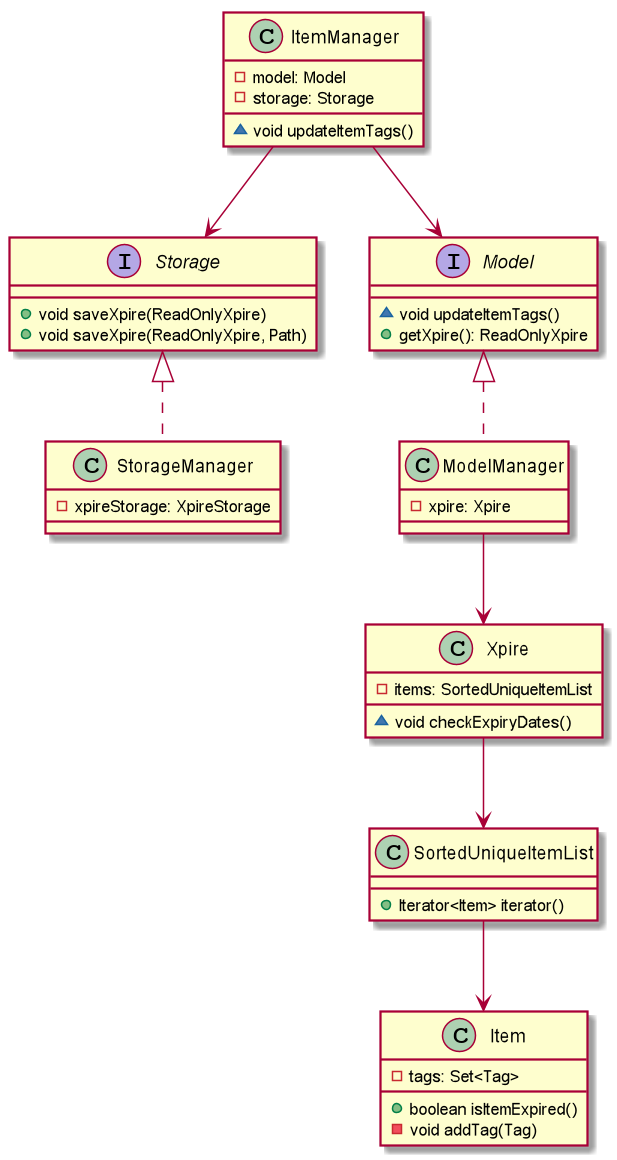

The diagram above was rendered by PlantUML. Its source (embedded in the PNG):
@startuml

class ItemManager {
- model: Model
- storage: Storage
~ void updateItemTags()
}
interface Storage {
+ void saveXpire(ReadOnlyXpire)
+ void saveXpire(ReadOnlyXpire, Path)
}
interface Model {
~ void updateItemTags()
+ getXpire(): ReadOnlyXpire
}
class StorageManager {
- xpireStorage: XpireStorage
}
class ModelManager {
- xpire: Xpire
}
class Xpire {
- items: SortedUniqueItemList
~ void checkExpiryDates()
}
class SortedUniqueItemList {
+ Iterator<Item> iterator()
}
class Item {
- tags: Set<Tag>
+ boolean isItemExpired()
- void addTag(Tag)
}
ItemManager --> Model
ItemManager --> Storage
Storage <|.. StorageManager
Model <|.. ModelManager
ModelManager --> Xpire
Xpire --> SortedUniqueItemList
SortedUniqueItemList --> Item
@enduml